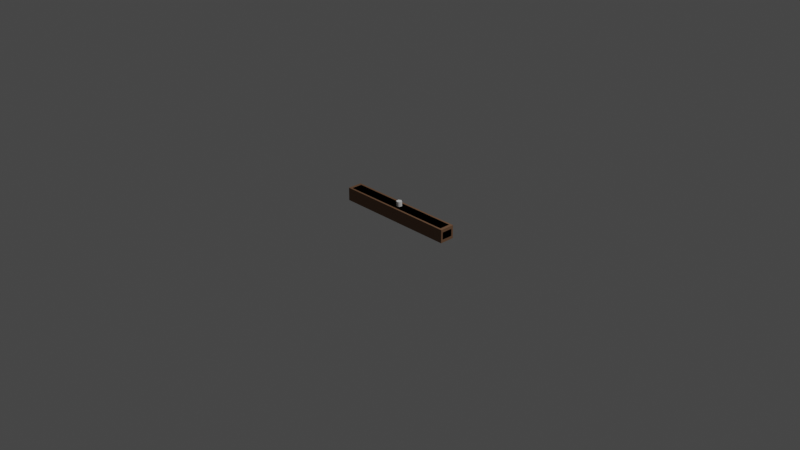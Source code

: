 # Source: Obs-1.blend  (saved by Blender 5.0.118; exported with 4.5.12 LTS)
import bpy
from mathutils import Matrix  # noqa: F401  (used for matrix-valued properties, if any)

bpy.ops.wm.read_factory_settings(use_empty=True)
scene = bpy.context.scene
scene.name = 'Scene'

# ---- collections
col_collection = bpy.data.collections.new('Collection'); scene.collection.children.link(col_collection)

# ---- materials (node trees are filled in below, after node groups)
mat_m_metal = bpy.data.materials.new('m_metal')
mat_m_rubber = bpy.data.materials.new('m_rubber')
mat_m_rubber.use_backface_culling_lightprobe_volume = False
mat_m_rubber.use_transparent_shadow = False
mat_m_edge = bpy.data.materials.new('m_edge')

# ---- material node trees
mat_m_rubber.use_nodes = True; mat_m_rubber.node_tree.nodes.clear()
_N = mat_m_rubber.node_tree.nodes; _L = mat_m_rubber.node_tree.links
n0 = _N.new('ShaderNodeBsdfPrincipled'); n0.name = 'Principled BSDF'; n0.location = (10, 300)
n0.distribution = 'GGX'
n0.subsurface_method = 'BURLEY'
n0.inputs[0].default_value = (0.1817, 0.09365, 0.04838, 1.0)
n0.inputs[2].default_value = 0.7609
n0.inputs[3].default_value = 1.45
n0.inputs[27].default_value = (0.0, 0.0, 0.0, 1.0)
n0.inputs[28].default_value = 1.0
n1 = _N.new('ShaderNodeOutputMaterial'); n1.name = 'Material Output'; n1.location = (300, 300)
_L.new(n0.outputs[0], n1.inputs[0])
n1.is_active_output = True

# ---- world
world_world = bpy.data.worlds.new('World'); scene.world = world_world
world_world.use_nodes = True; world_world.node_tree.nodes.clear()
_N = world_world.node_tree.nodes; _L = world_world.node_tree.links
n0 = _N.new('ShaderNodeOutputWorld'); n0.name = 'World Output'; n0.location = (300, 300)
n1 = _N.new('ShaderNodeBackground'); n1.name = 'Background'; n1.location = (10, 300)
n1.inputs[0].default_value = (0.05088, 0.05088, 0.05088, 1.0)
_L.new(n1.outputs[0], n0.inputs[0])
n0.is_active_output = True
world_world.color = (0.05088, 0.05088, 0.05088)
world_world.use_sun_shadow = False
world_world.sun_shadow_jitter_overblur = 0.0

# ---- cameras
cam_camera = bpy.data.cameras.new('Camera')
cam_camera.clip_end = 100.0
cam_camera.ortho_scale = 7.314

# ---- lights
light_light = bpy.data.lights.new('Light', 'POINT')
light_light.transmission_factor = 0.0
light_light.energy = 1000.0
light_light.shadow_soft_size = 0.1
light_light.shadow_maximum_resolution = 0.006
light_light.use_absolute_resolution = True

# ---- meshes
me_cube = bpy.data.meshes.new('Cube')
me_cube.from_pydata([(0.6447, 0.05997, 0.003304), (0.6775, 0.05997, 0.0355), (0.6611, 0.05997, 0.007617), (0.6731, 0.05997, 0.0194), (0.6447, 0.05997, 0.1454), (0.6775, 0.05997, 0.1132), (0.6611, 0.05997, 0.1411), (0.6731, 0.05997, 0.1293), (0.6252, 0.05997, 0.01954), (0.6582, 0.05997, 0.05188), (0.6417, 0.05997, 0.02388), (0.6538, 0.05997, 0.03571), (0.6582, 0.05997, 0.09685), (0.6252, 0.05997, 0.1292), (0.6538, 0.05997, 0.113), (0.6417, 0.05997, 0.1248), (0.6448, 0.0, 0.003304), (0.6775, 0.0, 0.03539), (0.6612, 0.0, 0.007602), (0.6732, 0.0, 0.01935), (0.6775, 0.0, 0.1133), (0.6448, 0.0, 0.1454), (0.6732, 0.0, 0.1294), (0.6612, 0.0, 0.1411), (0.6521, 0.07926, 0.05824), (0.619, 0.07926, 0.02571), (0.6476, 0.07926, 0.04197), (0.6355, 0.07926, 0.03006), (0.6582, 0.0731, 0.05194), (0.6252, 0.0731, 0.01954), (0.6538, 0.0731, 0.03574), (0.6417, 0.0731, 0.02388), (0.6252, 0.0731, 0.1292), (0.6582, 0.0731, 0.09678), (0.6417, 0.0731, 0.1248), (0.6538, 0.0731, 0.113), (0.619, 0.07926, 0.123), (0.6521, 0.07926, 0.09049), (0.6355, 0.07926, 0.1187), (0.6476, 0.07926, 0.1068), (0.6447, 0.04613, 0.003304), (0.6611, 0.04613, 0.007614), (0.6731, 0.04613, 0.01939), (0.6775, 0.04613, 0.03547), (0.6447, 0.04613, 0.1454), (0.6611, 0.04613, 0.1411), (0.6731, 0.04613, 0.1293), (0.6775, 0.04613, 0.1133), (0.0, 0.07926, 0.123), (0.0, 0.0, 0.003304), (0.0, 0.05997, 0.01954), (0.0, 0.07926, 0.02571), (0.0, 0.05997, 0.1454), (0.0, 0.04613, 0.003304), (0.0, 0.0, 0.1454), (0.0, 0.0731, 0.1292), (0.0, 0.0731, 0.01954), (0.0, 0.05997, 0.1292), (0.0, 0.04613, 0.1454), (0.0, 0.05997, 0.003304)], [], [(44, 58, 54, 21), (0, 59, 50, 8), (5, 1, 9, 12), (43, 47, 20, 17), (8, 50, 56, 29), (12, 9, 28, 33), (29, 56, 51, 25), (33, 28, 24, 37), (40, 0, 2, 41), (41, 2, 3, 42), (42, 3, 1, 43), (9, 1, 3, 11), (11, 3, 2, 10), (10, 2, 0, 8), (5, 12, 14, 7), (7, 14, 15, 6), (6, 15, 13, 4), (44, 21, 23, 45), (45, 23, 22, 46), (46, 22, 20, 47), (24, 28, 30, 26), (26, 30, 31, 27), (27, 31, 29, 25), (33, 37, 39, 35), (35, 39, 38, 34), (34, 38, 36, 32), (12, 33, 35, 14), (14, 35, 34, 15), (15, 34, 32, 13), (28, 9, 11, 30), (30, 11, 10, 31), (31, 10, 8, 29), (7, 46, 47, 5), (6, 45, 46, 7), (4, 44, 45, 6), (19, 42, 43, 17), (18, 41, 42, 19), (16, 40, 41, 18), (1, 5, 47, 43), (4, 52, 58, 44), (53, 59, 0, 40), (48, 55, 32, 36), (51, 48, 36, 38, 39, 37, 24, 26, 27, 25), (49, 53, 40, 16), (57, 52, 4, 13), (55, 57, 13, 32)])
me_cube.polygons.foreach_set('use_smooth', [True] * 46)
me_cube.polygons.foreach_set('material_index', [2, 0, 0, 2, 1, 1, 1, 1, 0, 0, 0, 0, 0, 0, 0, 0, 0, 2, 2, 2, 1, 1, 1, 1, 1, 1, 1, 1, 1, 1, 1, 1, 0, 0, 0, 2, 2, 2, 0, 0, 0, 1, 1, 2, 0, 1])
_uv = me_cube.uv_layers.new(name='UVMap')
_uv.uv.foreach_set('vector', [0.6311, 0.5288, 0.7473, 0.5288, 0.7473, 0.6247, 0.631, 0.6247, 0.3689, 0.5, 0.2527, 0.5, 0.2528, 0.5, 0.3687, 0.5, 0.5684, 0.5, 0.4316, 0.5, 0.4487, 0.5, 0.5513, 0.5, 0.4316, 0.5288, 0.5684, 0.5288, 0.5686, 0.6247, 0.4314, 0.6247, 0.3687, 0.5, 0.2528, 0.5, 0.2528, 0.5, 0.3687, 0.5, 0.5513, 0.5, 0.4487, 0.5, 0.4489, 0.5, 0.5511, 0.5, 0.375, 0.4937, 0.375, 0.3778, 0.3891, 0.3778, 0.3891, 0.4925, 0.5511, 0.5, 0.4489, 0.5, 0.4632, 0.4988, 0.5368, 0.4988, 0.3689, 0.5288, 0.3689, 0.5, 0.3724, 0.5, 0.3723, 0.5288, 0.3723, 0.5288, 0.3724, 0.5, 0.4004, 0.5, 0.4011, 0.5288, 0.4011, 0.5288, 0.4004, 0.5, 0.4316, 0.5, 0.4316, 0.5288, 0.4487, 0.5, 0.4316, 0.5, 0.4004, 0.5, 0.4098, 0.5, 0.4098, 0.5, 0.4004, 0.5, 0.3724, 0.5, 0.3723, 0.5, 0.3723, 0.5, 0.3724, 0.5, 0.3689, 0.5, 0.3687, 0.5, 0.5684, 0.5, 0.5513, 0.5, 0.5902, 0.5, 0.5996, 0.5, 0.5996, 0.5, 0.5902, 0.5, 0.6277, 0.5, 0.6276, 0.5, 0.6276, 0.5, 0.6277, 0.5, 0.6313, 0.5, 0.6311, 0.5, 0.6311, 0.5288, 0.631, 0.6247, 0.628, 0.6247, 0.6277, 0.5288, 0.6277, 0.5288, 0.628, 0.6247, 0.5968, 0.6247, 0.5989, 0.5288, 0.5989, 0.5288, 0.5968, 0.6247, 0.5686, 0.6247, 0.5684, 0.5288, 0.4632, 0.4988, 0.4489, 0.5, 0.4119, 0.4996, 0.4261, 0.4983, 0.4261, 0.4983, 0.4119, 0.4996, 0.3799, 0.4969, 0.3957, 0.4957, 0.3957, 0.4957, 0.3799, 0.4969, 0.375, 0.4937, 0.3891, 0.4925, 0.5511, 0.5, 0.5368, 0.4988, 0.5739, 0.4983, 0.5881, 0.4996, 0.5881, 0.4996, 0.5739, 0.4983, 0.6043, 0.4957, 0.6201, 0.4969, 0.6201, 0.4969, 0.6043, 0.4957, 0.6109, 0.4925, 0.625, 0.4937, 0.5513, 0.5, 0.5511, 0.5, 0.5881, 0.5, 0.5902, 0.5, 0.5902, 0.5, 0.5881, 0.5, 0.6281, 0.5, 0.6277, 0.5, 0.6277, 0.5, 0.6281, 0.5, 0.6313, 0.5, 0.6313, 0.5, 0.4489, 0.5, 0.4487, 0.5, 0.4098, 0.5, 0.4119, 0.5, 0.4119, 0.5, 0.4098, 0.5, 0.3723, 0.5, 0.3719, 0.5, 0.3719, 0.5, 0.3723, 0.5, 0.3687, 0.5, 0.3687, 0.5, 0.5996, 0.5, 0.5989, 0.5288, 0.5684, 0.5288, 0.5684, 0.5, 0.6276, 0.5, 0.6277, 0.5288, 0.5989, 0.5288, 0.5996, 0.5, 0.6311, 0.5, 0.6311, 0.5288, 0.6277, 0.5288, 0.6276, 0.5, 0.4032, 0.6247, 0.4011, 0.5288, 0.4316, 0.5288, 0.4314, 0.6247, 0.372, 0.6247, 0.3723, 0.5288, 0.4011, 0.5288, 0.4032, 0.6247, 0.369, 0.6247, 0.3689, 0.5288, 0.3723, 0.5288, 0.372, 0.6247, 0.4316, 0.5, 0.5684, 0.5, 0.5684, 0.5288, 0.4316, 0.5288, 0.6311, 0.5, 0.7473, 0.5, 0.7473, 0.5288, 0.6311, 0.5288, 0.2527, 0.5288, 0.2527, 0.5, 0.3689, 0.5, 0.3689, 0.5288, 0.6109, 0.3778, 0.625, 0.3778, 0.625, 0.4937, 0.6109, 0.4925, 0.3891, 0.3778, 0.6109, 0.3778, 0.6109, 0.4925, 0.6043, 0.4957, 0.5739, 0.4983, 0.5368, 0.4988, 0.4632, 0.4988, 0.4261, 0.4983, 0.3957, 0.4957, 0.3891, 0.4925, 0.2527, 0.6247, 0.2527, 0.5288, 0.3689, 0.5288, 0.369, 0.6247, 0.7472, 0.5, 0.7473, 0.5, 0.6311, 0.5, 0.6313, 0.5, 0.7472, 0.5, 0.7472, 0.5, 0.6313, 0.5, 0.6313, 0.5])
me_cube.materials.append(mat_m_metal)
me_cube.materials.append(mat_m_rubber)
me_cube.materials.append(mat_m_edge)
me_cube.use_remesh_fix_poles = True
me_cube.use_remesh_preserve_attributes = False
me_cube.use_mirror_vertex_groups = False
me_cube.update()
me_cylinder_001 = bpy.data.meshes.new('Cylinder.001')
me_cylinder_001.from_pydata([(0.0, 0.03062, -0.1091), (0.0, 0.03062, -0.05654), (0.02651, 0.01531, -0.1091), (0.02651, 0.01531, -0.05654), (0.02651, -0.01531, -0.1091), (0.02651, -0.01531, -0.05654), (-2.677e-09, -0.03062, -0.1091), (-2.677e-09, -0.03062, -0.05654), (-0.02651, -0.01531, -0.1091), (-0.02651, -0.01531, -0.05654), (-0.02651, 0.01531, -0.1091), (-0.02651, 0.01531, -0.05654)], [], [(0, 1, 3, 2), (2, 3, 5, 4), (4, 5, 7, 6), (6, 7, 9, 8), (3, 1, 11, 9, 7, 5), (8, 9, 11, 10), (10, 11, 1, 0)])
me_cylinder_001.polygons.foreach_set('use_smooth', [True] * 7)
_uv = me_cylinder_001.uv_layers.new(name='UVMap')
_uv.uv.foreach_set('vector', [1.0, 0.5, 1.0, 1.0, 0.8333, 1.0, 0.8333, 0.5, 0.8333, 0.5, 0.8333, 1.0, 0.6667, 1.0, 0.6667, 0.5, 0.6667, 0.5, 0.6667, 1.0, 0.5, 1.0, 0.5, 0.5, 0.5, 0.5, 0.5, 1.0, 0.3333, 1.0, 0.3333, 0.5, 0.4578, 0.37, 0.25, 0.49, 0.04215, 0.37, 0.04215, 0.13, 0.25, 0.01, 0.4578, 0.13, 0.3333, 0.5, 0.3333, 1.0, 0.1667, 1.0, 0.1667, 0.5, 0.1667, 0.5, 0.1667, 1.0, -8.941e-08, 1.0, -8.941e-08, 0.5])
me_cylinder_001.materials.append(mat_m_metal)
me_cylinder_001.use_remesh_fix_poles = True
me_cylinder_001.use_remesh_preserve_attributes = False
me_cylinder_001.use_mirror_vertex_groups = False
me_cylinder_001.update()
me_cube_001 = bpy.data.meshes.new('Cube.001')
me_cube_001.from_pydata([(-0.6775, -0.08099, 0.003304), (-0.6775, -0.08099, 0.1454), (-0.6775, 0.08099, 0.003304), (-0.6775, 0.08099, 0.1454), (0.6775, -0.08099, 0.003304), (0.6775, -0.08099, 0.1454), (0.6775, 0.08099, 0.003304), (0.6775, 0.08099, 0.1454)], [], [(0, 1, 3, 2), (2, 3, 7, 6), (6, 7, 5, 4), (4, 5, 1, 0), (2, 6, 4, 0), (7, 3, 1, 5)])
_uv = me_cube_001.uv_layers.new(name='UVMap')
_uv.uv.foreach_set('vector', [0.375, 0.0, 0.625, 0.0, 0.625, 0.25, 0.375, 0.25, 0.375, 0.25, 0.625, 0.25, 0.625, 0.5, 0.375, 0.5, 0.375, 0.5, 0.625, 0.5, 0.625, 0.75, 0.375, 0.75, 0.375, 0.75, 0.625, 0.75, 0.625, 1.0, 0.375, 1.0, 0.125, 0.5, 0.375, 0.5, 0.375, 0.75, 0.125, 0.75, 0.625, 0.5, 0.875, 0.5, 0.875, 0.75, 0.625, 0.75])
me_cube_001.materials.append(mat_m_rubber)
me_cube_001.use_remesh_fix_poles = True
me_cube_001.use_remesh_preserve_attributes = False
me_cube_001.use_mirror_vertex_groups = False
me_cube_001.update()

# ---- objects
ob_light = bpy.data.objects.new('Light', light_light)
ob_camera = bpy.data.objects.new('Camera', cam_camera)
ob_cube = bpy.data.objects.new('Cube', me_cube)
ob_cylinder = bpy.data.objects.new('Cylinder', me_cylinder_001)
ob_collision = bpy.data.objects.new('Collision', me_cube_001)

# ---- transforms, parenting, visibility, modifiers, constraints
ob_light.location = (4.076, 1.005, 5.904)
ob_light.rotation_euler = (0.6503, 0.05522, 1.866)
ob_light.lock_rotations_4d = False
ob_light.empty_display_type = 'ARROWS'
ob_light.color = (0.0, 0.0, 0.0, 0.0)
ob_light.lineart.crease_threshold = 0.0
ob_camera.location = (7.359, -6.926, 4.958)
ob_camera.rotation_euler = (1.109, 0.0, 0.8149)
ob_camera.lock_rotations_4d = False
ob_camera.empty_display_type = 'ARROWS'
ob_camera.color = (0.0, 0.0, 0.0, 0.0)
ob_camera.display_type = 'WIRE'
ob_camera.lineart.crease_threshold = 0.0
ob_cube.location = (0.0, 0.0, 0.0)
ob_cube.lineart.crease_threshold = 0.0
_m = ob_cube.modifiers.new('Mirror', 'MIRROR')
_m.use_axis = (True, True, False)
_m.use_clip = True
_m = ob_cube.modifiers.new('EdgeSplit', 'EDGE_SPLIT')
_m.split_angle = 1.033
ob_cylinder.location = (0.0, 0.0, 0.2551)
ob_cylinder.lineart.crease_threshold = 0.0
_m = ob_cylinder.modifiers.new('EdgeSplit', 'EDGE_SPLIT')
_m.split_angle = 1.161
ob_collision.location = (0.0, 0.0, 0.0)
ob_collision.lineart.crease_threshold = 0.0

# ---- collection membership
col_collection.objects.link(ob_light)
col_collection.objects.link(ob_camera)
col_collection.objects.link(ob_cube)
col_collection.objects.link(ob_cylinder)
col_collection.objects.link(ob_collision)

# ---- scene / render settings (as saved in the file)
scene.camera = ob_camera
scene.frame_start = 1; scene.frame_end = 250; scene.frame_set(1)
scene.render.engine = 'BLENDER_EEVEE_NEXT'
scene.render.bake_bias = 0.0
scene.render.bake_samples = 0
scene.cycles.samples = 128
scene.cycles.sampling_pattern = 'TABULATED_SOBOL'
scene.cycles.use_adaptive_sampling = False
scene.cycles.use_light_tree = False
scene.view_settings.view_transform = 'Filmic'
bpy.context.view_layer.update()

